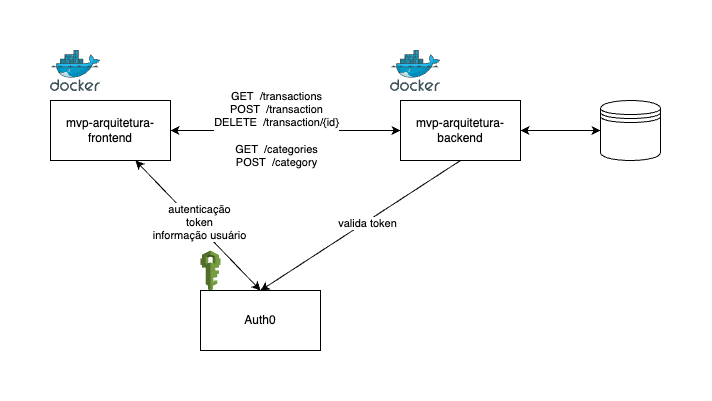

The diagram above was exported from draw.io. Its source (the exported page's mxGraphModel, read from the mxfile embedded in the PNG):
<mxGraphModel dx="734" dy="513" grid="1" gridSize="10" guides="1" tooltips="1" connect="1" arrows="1" fold="1" page="1" pageScale="1" pageWidth="850" pageHeight="1100" math="0" shadow="0">
  <root>
    <mxCell id="0" />
    <mxCell id="1" parent="0" />
    <mxCell id="WiaLhHbut5wQF2uKhRE8-1" value="mvp-arquitetura-frontend" style="rounded=0;whiteSpace=wrap;html=1;" parent="1" vertex="1">
      <mxGeometry x="340" y="290" width="120" height="60" as="geometry" />
    </mxCell>
    <mxCell id="WiaLhHbut5wQF2uKhRE8-2" value="mvp-arquitetura-backend" style="rounded=0;whiteSpace=wrap;html=1;" parent="1" vertex="1">
      <mxGeometry x="690" y="290" width="120" height="60" as="geometry" />
    </mxCell>
    <mxCell id="WiaLhHbut5wQF2uKhRE8-3" value="" style="shape=datastore;whiteSpace=wrap;html=1;" parent="1" vertex="1">
      <mxGeometry x="890" y="290" width="60" height="60" as="geometry" />
    </mxCell>
    <mxCell id="WiaLhHbut5wQF2uKhRE8-4" value="" style="image;sketch=0;aspect=fixed;html=1;points=[];align=center;fontSize=12;image=img/lib/mscae/Docker.svg;" parent="1" vertex="1">
      <mxGeometry x="340" y="240" width="50" height="41" as="geometry" />
    </mxCell>
    <mxCell id="WiaLhHbut5wQF2uKhRE8-5" value="" style="image;sketch=0;aspect=fixed;html=1;points=[];align=center;fontSize=12;image=img/lib/mscae/Docker.svg;" parent="1" vertex="1">
      <mxGeometry x="680" y="240" width="50" height="41" as="geometry" />
    </mxCell>
    <mxCell id="WiaLhHbut5wQF2uKhRE8-6" value="" style="outlineConnect=0;dashed=0;verticalLabelPosition=bottom;verticalAlign=top;align=center;html=1;shape=mxgraph.aws3.iam;fillColor=#759C3E;gradientColor=none;" parent="1" vertex="1">
      <mxGeometry x="490" y="440" width="20" height="40" as="geometry" />
    </mxCell>
    <mxCell id="WiaLhHbut5wQF2uKhRE8-7" value="Auth0" style="rounded=0;whiteSpace=wrap;html=1;" parent="1" vertex="1">
      <mxGeometry x="490" y="480" width="120" height="60" as="geometry" />
    </mxCell>
    <mxCell id="WiaLhHbut5wQF2uKhRE8-14" value="" style="endArrow=classic;startArrow=classic;html=1;rounded=0;" parent="1" edge="1">
      <mxGeometry width="50" height="50" relative="1" as="geometry">
        <mxPoint x="550" y="480" as="sourcePoint" />
        <mxPoint x="425" y="350" as="targetPoint" />
      </mxGeometry>
    </mxCell>
    <mxCell id="HWStrsMciUBLcQCPUlj8-4" value="autenticação&lt;div&gt;token&lt;/div&gt;&lt;div&gt;informação usuário&lt;/div&gt;" style="edgeLabel;html=1;align=center;verticalAlign=middle;resizable=0;points=[];" vertex="1" connectable="0" parent="WiaLhHbut5wQF2uKhRE8-14">
      <mxGeometry x="0.0131" y="-3" relative="1" as="geometry">
        <mxPoint as="offset" />
      </mxGeometry>
    </mxCell>
    <mxCell id="WiaLhHbut5wQF2uKhRE8-15" value="" style="endArrow=classic;startArrow=classic;html=1;rounded=0;exitX=1;exitY=0.5;exitDx=0;exitDy=0;entryX=0;entryY=0.5;entryDx=0;entryDy=0;" parent="1" source="WiaLhHbut5wQF2uKhRE8-1" target="WiaLhHbut5wQF2uKhRE8-2" edge="1">
      <mxGeometry width="50" height="50" relative="1" as="geometry">
        <mxPoint x="500" y="340" as="sourcePoint" />
        <mxPoint x="550" y="290" as="targetPoint" />
      </mxGeometry>
    </mxCell>
    <mxCell id="HWStrsMciUBLcQCPUlj8-3" value="GET&amp;nbsp;&amp;nbsp;&lt;span style=&quot;color: light-dark(rgb(0, 0, 0), rgb(255, 255, 255)); background-color: light-dark(#ffffff, var(--ge-dark-color, #121212));&quot;&gt;/transactions&lt;/span&gt;&lt;div&gt;&lt;div&gt;POST&amp;nbsp; /transaction&lt;/div&gt;&lt;div&gt;DELETE&amp;nbsp; /transaction/{id}&lt;br&gt;&lt;br&gt;GET&amp;nbsp; /categories&lt;/div&gt;&lt;div&gt;POST&amp;nbsp; /category&lt;/div&gt;&lt;/div&gt;" style="edgeLabel;html=1;align=center;verticalAlign=middle;resizable=0;points=[];" vertex="1" connectable="0" parent="WiaLhHbut5wQF2uKhRE8-15">
      <mxGeometry x="-0.0814" y="1" relative="1" as="geometry">
        <mxPoint as="offset" />
      </mxGeometry>
    </mxCell>
    <mxCell id="WiaLhHbut5wQF2uKhRE8-16" value="" style="endArrow=classic;startArrow=classic;html=1;rounded=0;exitX=1;exitY=0.5;exitDx=0;exitDy=0;entryX=0;entryY=0.5;entryDx=0;entryDy=0;" parent="1" source="WiaLhHbut5wQF2uKhRE8-2" target="WiaLhHbut5wQF2uKhRE8-3" edge="1">
      <mxGeometry width="50" height="50" relative="1" as="geometry">
        <mxPoint x="710" y="320" as="sourcePoint" />
        <mxPoint x="850" y="320" as="targetPoint" />
        <mxPoint as="offset" />
      </mxGeometry>
    </mxCell>
    <mxCell id="HWStrsMciUBLcQCPUlj8-1" value="" style="endArrow=classic;html=1;rounded=0;entryX=0.5;entryY=0;entryDx=0;entryDy=0;exitX=0.5;exitY=1;exitDx=0;exitDy=0;" edge="1" parent="1" source="WiaLhHbut5wQF2uKhRE8-2" target="WiaLhHbut5wQF2uKhRE8-7">
      <mxGeometry width="50" height="50" relative="1" as="geometry">
        <mxPoint x="644" y="350" as="sourcePoint" />
        <mxPoint x="565.96" y="406.36" as="targetPoint" />
      </mxGeometry>
    </mxCell>
    <mxCell id="HWStrsMciUBLcQCPUlj8-2" value="valida token" style="edgeLabel;html=1;align=center;verticalAlign=middle;resizable=0;points=[];" vertex="1" connectable="0" parent="HWStrsMciUBLcQCPUlj8-1">
      <mxGeometry x="-0.0562" y="1" relative="1" as="geometry">
        <mxPoint as="offset" />
      </mxGeometry>
    </mxCell>
  </root>
</mxGraphModel>